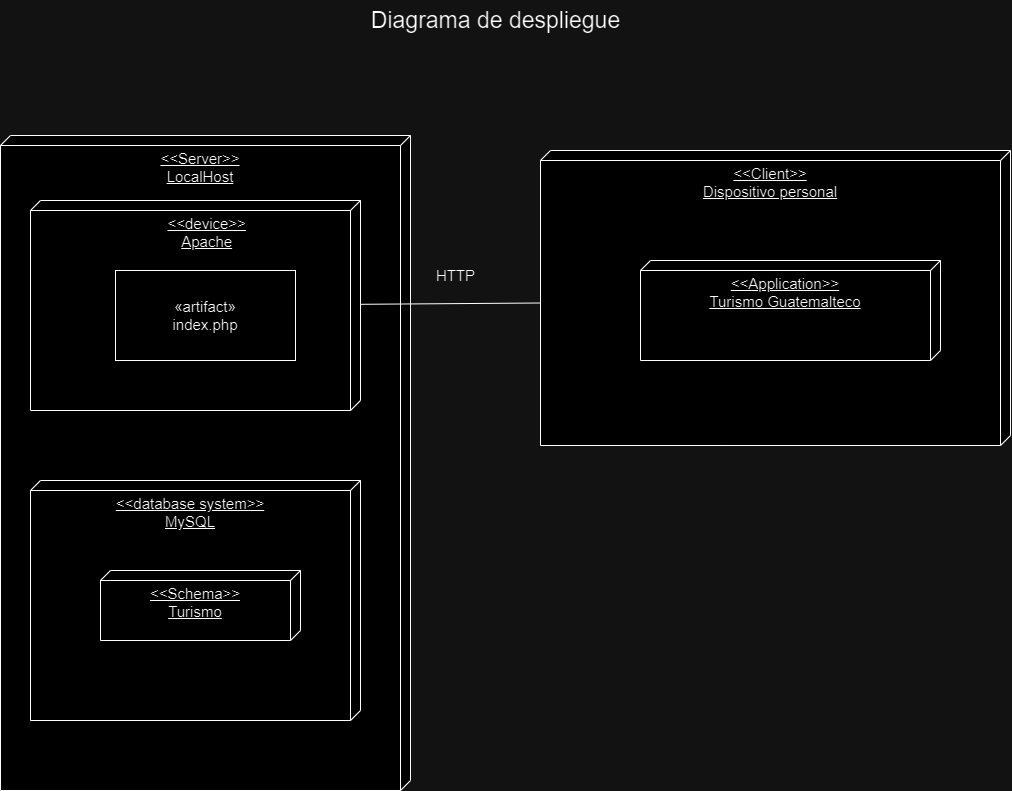

The diagram above was exported from draw.io. Its source (the exported page's mxGraphModel, read from the mxfile embedded in the PNG):
<mxGraphModel dx="1337" dy="1157" grid="1" gridSize="10" guides="1" tooltips="1" connect="1" arrows="1" fold="1" page="1" pageScale="1" pageWidth="827" pageHeight="1169" math="0" shadow="0">
  <root>
    <mxCell id="0" />
    <mxCell id="1" parent="0" />
    <mxCell id="Qx3C7SW6EJkQziwP8kY0-2" value="&amp;lt;&amp;lt;Server&amp;gt;&amp;gt;&lt;br style=&quot;font-size: 15px;&quot;&gt;LocalHost" style="verticalAlign=top;align=center;spacingTop=8;spacingLeft=2;spacingRight=12;shape=cube;size=10;direction=south;fontStyle=4;html=1;whiteSpace=wrap;fontSize=15;" vertex="1" parent="1">
      <mxGeometry x="260" y="250" width="410" height="655" as="geometry" />
    </mxCell>
    <mxCell id="Qx3C7SW6EJkQziwP8kY0-16" style="edgeStyle=none;rounded=0;orthogonalLoop=1;jettySize=auto;html=1;entryX=0;entryY=0;entryDx=152.5;entryDy=470;entryPerimeter=0;endArrow=none;endFill=0;fontSize=15;" edge="1" parent="1" source="Qx3C7SW6EJkQziwP8kY0-5" target="Qx3C7SW6EJkQziwP8kY0-9">
      <mxGeometry relative="1" as="geometry" />
    </mxCell>
    <mxCell id="Qx3C7SW6EJkQziwP8kY0-5" value="&lt;span style=&quot;white-space: pre; font-size: 15px;&quot;&gt;&#09;&lt;/span&gt;&amp;lt;&amp;lt;device&amp;gt;&amp;gt;&lt;br style=&quot;font-size: 15px;&quot;&gt;&lt;span style=&quot;white-space: pre; font-size: 15px;&quot;&gt;&#09;&lt;/span&gt;Apache" style="verticalAlign=top;align=center;spacingTop=8;spacingLeft=2;spacingRight=12;shape=cube;size=10;direction=south;fontStyle=4;html=1;whiteSpace=wrap;fontSize=15;" vertex="1" parent="1">
      <mxGeometry x="290" y="315" width="330" height="210" as="geometry" />
    </mxCell>
    <mxCell id="Qx3C7SW6EJkQziwP8kY0-8" value="&amp;lt;&amp;lt;database system&amp;gt;&amp;gt;&lt;br style=&quot;font-size: 15px;&quot;&gt;MySQL" style="verticalAlign=top;align=center;spacingTop=8;spacingLeft=2;spacingRight=12;shape=cube;size=10;direction=south;fontStyle=4;html=1;whiteSpace=wrap;fontSize=15;" vertex="1" parent="1">
      <mxGeometry x="290" y="595" width="330" height="240" as="geometry" />
    </mxCell>
    <mxCell id="Qx3C7SW6EJkQziwP8kY0-9" value="&amp;lt;&amp;lt;Client&amp;gt;&amp;gt;&lt;br style=&quot;font-size: 15px;&quot;&gt;Dispositivo personal" style="verticalAlign=top;align=center;spacingTop=8;spacingLeft=2;spacingRight=12;shape=cube;size=10;direction=south;fontStyle=4;html=1;whiteSpace=wrap;fontSize=15;" vertex="1" parent="1">
      <mxGeometry x="800" y="265" width="470" height="295" as="geometry" />
    </mxCell>
    <mxCell id="Qx3C7SW6EJkQziwP8kY0-10" value="&amp;lt;&amp;lt;Application&amp;gt;&amp;gt;&lt;br style=&quot;font-size: 15px;&quot;&gt;Turismo Guatemalteco" style="verticalAlign=top;align=center;spacingTop=8;spacingLeft=2;spacingRight=12;shape=cube;size=10;direction=south;fontStyle=4;html=1;whiteSpace=wrap;fontSize=15;" vertex="1" parent="1">
      <mxGeometry x="900" y="375" width="300" height="100" as="geometry" />
    </mxCell>
    <mxCell id="Qx3C7SW6EJkQziwP8kY0-12" value="«artifact»&lt;br style=&quot;font-size: 15px;&quot;&gt;index.php&lt;br style=&quot;font-size: 15px;&quot;&gt;" style="html=1;dropTarget=0;whiteSpace=wrap;fontSize=15;" vertex="1" parent="1">
      <mxGeometry x="375" y="385" width="180" height="90" as="geometry" />
    </mxCell>
    <mxCell id="Qx3C7SW6EJkQziwP8kY0-14" value="&amp;lt;&amp;lt;Schema&amp;gt;&amp;gt;&lt;br style=&quot;font-size: 15px;&quot;&gt;Turismo" style="verticalAlign=top;align=center;spacingTop=8;spacingLeft=2;spacingRight=12;shape=cube;size=10;direction=south;fontStyle=4;html=1;whiteSpace=wrap;fontSize=15;" vertex="1" parent="1">
      <mxGeometry x="360" y="685" width="200" height="70" as="geometry" />
    </mxCell>
    <mxCell id="Qx3C7SW6EJkQziwP8kY0-17" value="HTTP" style="text;html=1;align=center;verticalAlign=middle;resizable=0;points=[];autosize=1;strokeColor=none;fillColor=none;fontSize=15;" vertex="1" parent="1">
      <mxGeometry x="685" y="375" width="60" height="30" as="geometry" />
    </mxCell>
    <mxCell id="Qx3C7SW6EJkQziwP8kY0-18" value="Diagrama de despliegue" style="text;html=1;align=center;verticalAlign=middle;resizable=0;points=[];autosize=1;strokeColor=none;fillColor=none;fontSize=23;" vertex="1" parent="1">
      <mxGeometry x="620" y="115" width="270" height="40" as="geometry" />
    </mxCell>
  </root>
</mxGraphModel>